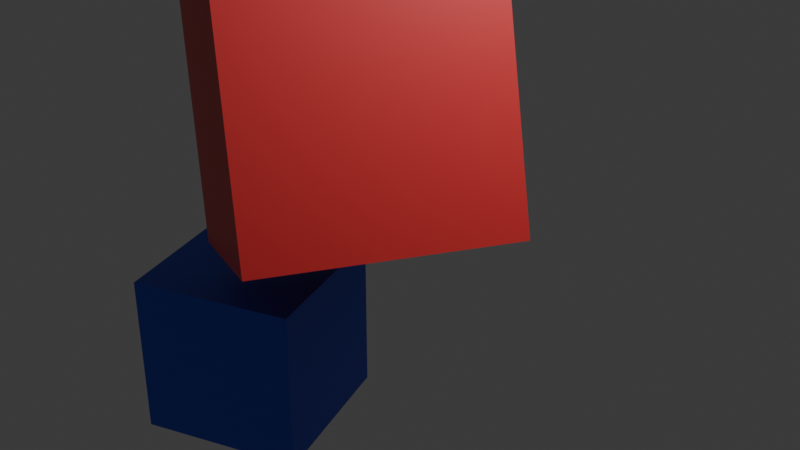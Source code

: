 # Source: test.blend  (saved by Blender 5.0.119; exported with 4.5.12 LTS)
import bpy
from mathutils import Matrix  # noqa: F401  (used for matrix-valued properties, if any)

bpy.ops.wm.read_factory_settings(use_empty=True)
scene = bpy.context.scene
scene.name = 'Scene'

# ---- collections
col_collection = bpy.data.collections.new('Collection'); scene.collection.children.link(col_collection)

# ---- materials (node trees are filled in below, after node groups)
mat_material = bpy.data.materials.new('Material')
mat_material.alpha_threshold = 0.0
mat_material.use_backface_culling_lightprobe_volume = False
mat_material.roughness = 0.5
mat_material.line_color = (0.0, 0.0, 0.0, 1.0)
mat_material_001 = bpy.data.materials.new('Material.001')
mat_material_001.alpha_threshold = 0.0
mat_material_001.use_backface_culling_lightprobe_volume = False
mat_material_001.roughness = 0.5
mat_material_001.line_color = (0.0, 0.0, 0.0, 1.0)

# ---- material node trees
mat_material.use_nodes = True; mat_material.node_tree.nodes.clear()
_N = mat_material.node_tree.nodes; _L = mat_material.node_tree.links
n0 = _N.new('ShaderNodeOutputMaterial'); n0.name = 'Material Output'; n0.location = (200, 100)
n1 = _N.new('ShaderNodeBsdfPrincipled'); n1.name = 'Principled BSDF'; n1.location = (-200, 100)
n1.inputs[0].default_value = (0.04552, 0.08682, 0.8, 1.0)
_L.new(n1.outputs[0], n0.inputs[0])
n0.is_active_output = True
mat_material_001.use_nodes = True; mat_material_001.node_tree.nodes.clear()
_N = mat_material_001.node_tree.nodes; _L = mat_material_001.node_tree.links
n0 = _N.new('ShaderNodeOutputMaterial'); n0.name = 'Material Output'; n0.location = (200, 100)
n1 = _N.new('ShaderNodeBsdfPrincipled'); n1.name = 'Principled BSDF'; n1.location = (-200, 100)
n1.inputs[0].default_value = (0.8, 0.03895, 0.04281, 1.0)
_L.new(n1.outputs[0], n0.inputs[0])
n0.is_active_output = True

# ---- world
world_world = bpy.data.worlds.new('World'); scene.world = world_world
world_world.use_nodes = True; world_world.node_tree.nodes.clear()
_N = world_world.node_tree.nodes; _L = world_world.node_tree.links
n0 = _N.new('ShaderNodeOutputWorld'); n0.name = 'World Output'; n0.location = (200, 100)
n1 = _N.new('ShaderNodeBackground'); n1.name = 'Background'; n1.location = (-200, 100)
n1.inputs[0].default_value = (0.05088, 0.05088, 0.05088, 1.0)
_L.new(n1.outputs[0], n0.inputs[0])
n0.is_active_output = True
world_world.color = (0.05088, 0.05088, 0.05088)
world_world.sun_shadow_jitter_overblur = 0.0

# ---- cameras
cam_camera = bpy.data.cameras.new('Camera')
cam_camera.clip_end = 100.0
cam_camera.ortho_scale = 7.314

# ---- lights
light_light = bpy.data.lights.new('Light', 'POINT')
light_light.energy = 1000.0
light_light.shadow_soft_size = 0.1

# ---- meshes
me_cube = bpy.data.meshes.new('Cube')
me_cube.from_pydata([(1.0, 1.0, 1.0), (1.0, 1.0, -1.0), (1.0, -1.0, 1.0), (1.0, -1.0, -1.0), (-1.0, 1.0, 1.0), (-1.0, 1.0, -1.0), (-1.0, -1.0, 1.0), (-1.0, -1.0, -1.0)], [], [(0, 4, 6, 2), (3, 2, 6, 7), (7, 6, 4, 5), (5, 1, 3, 7), (1, 0, 2, 3), (5, 4, 0, 1)])
_uv = me_cube.uv_layers.new(name='UVMap')
_uv.uv.foreach_set('vector', [0.625, 0.5, 0.875, 0.5, 0.875, 0.75, 0.625, 0.75, 0.375, 0.75, 0.625, 0.75, 0.625, 1.0, 0.375, 1.0, 0.375, 0.0, 0.625, 0.0, 0.625, 0.25, 0.375, 0.25, 0.125, 0.5, 0.375, 0.5, 0.375, 0.75, 0.125, 0.75, 0.375, 0.5, 0.625, 0.5, 0.625, 0.75, 0.375, 0.75, 0.375, 0.25, 0.625, 0.25, 0.625, 0.5, 0.375, 0.5])
me_cube.materials.append(mat_material)
me_cube.use_mirror_vertex_groups = False
me_cube.update()
me_cube_001 = bpy.data.meshes.new('Cube.001')
me_cube_001.from_pydata([(1.0, 1.0, 1.0), (1.0, 1.0, -1.0), (1.0, -1.0, 1.0), (1.0, -1.0, -1.0), (-1.0, 1.0, 1.0), (-1.0, 1.0, -1.0), (-1.0, -1.0, 1.0), (-1.0, -1.0, -1.0)], [], [(0, 4, 6, 2), (3, 2, 6, 7), (7, 6, 4, 5), (5, 1, 3, 7), (1, 0, 2, 3), (5, 4, 0, 1)])
_uv = me_cube_001.uv_layers.new(name='UVMap')
_uv.uv.foreach_set('vector', [0.625, 0.5, 0.875, 0.5, 0.875, 0.75, 0.625, 0.75, 0.375, 0.75, 0.625, 0.75, 0.625, 1.0, 0.375, 1.0, 0.375, 0.0, 0.625, 0.0, 0.625, 0.25, 0.375, 0.25, 0.125, 0.5, 0.375, 0.5, 0.375, 0.75, 0.125, 0.75, 0.375, 0.5, 0.625, 0.5, 0.625, 0.75, 0.375, 0.75, 0.375, 0.25, 0.625, 0.25, 0.625, 0.5, 0.375, 0.5])
me_cube_001.materials.append(mat_material_001)
me_cube_001.use_mirror_vertex_groups = False
me_cube_001.update()

# ---- objects
ob_cube = bpy.data.objects.new('Cube', me_cube)
ob_light = bpy.data.objects.new('Light', light_light)
ob_camera = bpy.data.objects.new('Camera', cam_camera)
ob_cube_001 = bpy.data.objects.new('Cube.001', me_cube_001)

# ---- transforms, parenting, visibility, modifiers, constraints
ob_cube.location = (-2.335, -0.1896, -2.339)
ob_cube.rotation_euler = (0.0, -0.0, 0.3985)
ob_cube.lock_rotations_4d = False
ob_cube.empty_display_type = 'ARROWS'
ob_cube.lineart.crease_threshold = 0.0
ob_light.location = (4.076, 1.005, 5.904)
ob_light.rotation_euler = (0.6503, 0.05522, 1.866)
ob_light.lock_rotations_4d = False
ob_light.empty_display_type = 'ARROWS'
ob_light.color = (0.0, 0.0, 0.0, 0.0)
ob_light.lineart.crease_threshold = 0.0
ob_camera.location = (7.359, -6.926, 4.958)
ob_camera.rotation_euler = (1.109, 0.0, 0.8149)
ob_camera.lock_rotations_4d = False
ob_camera.empty_display_type = 'ARROWS'
ob_camera.color = (0.0, 0.0, 0.0, 0.0)
ob_camera.display_type = 'WIRE'
ob_camera.lineart.crease_threshold = 0.0
ob_cube_001.location = (-1.094, 0.2097, 0.8345)
ob_cube_001.rotation_euler = (-3.15e-08, -0.3302, -0.4637)
ob_cube_001.scale = (1.426, 1.426, 1.426)
ob_cube_001.lock_rotations_4d = False
ob_cube_001.empty_display_type = 'ARROWS'
ob_cube_001.lineart.crease_threshold = 0.0

# ---- collection membership
col_collection.objects.link(ob_cube)
col_collection.objects.link(ob_light)
col_collection.objects.link(ob_camera)
col_collection.objects.link(ob_cube_001)

# ---- scene / render settings (as saved in the file)
scene.camera = ob_camera
scene.frame_start = 1; scene.frame_end = 250; scene.frame_set(0)
scene.render.engine = 'BLENDER_EEVEE_NEXT'
scene.render.bake_bias = 0.0
scene.render.bake_samples = 0
scene.cycles.sampling_pattern = 'TABULATED_SOBOL'
scene.eevee.use_volume_custom_range = False
bpy.context.view_layer.update()
